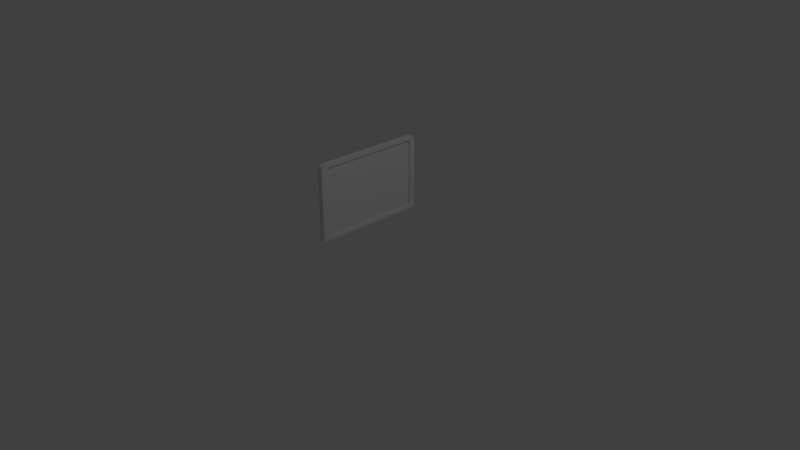 # Source: Tableau1.blend  (saved by Blender 2.79.0; exported with 4.5.12 LTS)
import bpy
from mathutils import Matrix  # noqa: F401  (used for matrix-valued properties, if any)

bpy.ops.wm.read_factory_settings(use_empty=True)
scene = bpy.context.scene
scene.name = 'Scene'

# ---- collections
col_collection_1 = bpy.data.collections.new('Collection 1'); scene.collection.children.link(col_collection_1)

# ---- materials (node trees are filled in below, after node groups)
mat_material = bpy.data.materials.new('Material')
mat_material.alpha_threshold = 0.0
mat_material.use_transparent_shadow = False
mat_material.roughness = 0.5
mat_material.line_color = (0.0, 0.0, 0.0, 1.0)

# ---- material node trees

# ---- world
world_world = bpy.data.worlds.new('World'); scene.world = world_world
world_world.color = (0.05088, 0.05088, 0.05088)
world_world.use_sun_shadow = False
world_world.sun_shadow_jitter_overblur = 0.0
world_world.cycles.sampling_method = 'MANUAL'

# ---- cameras
cam_camera = bpy.data.cameras.new('Camera')
cam_camera.clip_end = 100.0
cam_camera.lens = 35.0
cam_camera.sensor_width = 32.0
cam_camera.sensor_height = 18.0
cam_camera.ortho_scale = 7.314
cam_camera.dof.focus_distance = 0.0
cam_camera.dof.aperture_fstop = 128.0

# ---- lights
light_lamp = bpy.data.lights.new('Lamp', 'POINT')
light_lamp.transmission_factor = 0.0
light_lamp.cutoff_distance = 30.0
light_lamp.energy = 100.0
light_lamp.shadow_buffer_clip_start = 1.001
light_lamp.shadow_soft_size = 0.1
light_lamp.shadow_maximum_resolution = 0.006
light_lamp.use_absolute_resolution = True

# ---- meshes
me_cube = bpy.data.meshes.new('Cube')
me_cube.from_pydata([(1.0, 1.0, -1.0), (1.0, -1.0, -1.0), (-1.0, -1.0, -1.0), (-1.0, 1.0, -1.0), (1.0, 1.0, 1.0), (1.0, -1.0, 1.0), (-1.0, -1.0, 1.0), (-1.0, 1.0, 1.0), (1.0, 0.9015, -0.9015), (1.0, -0.9015, -0.9015), (1.0, 0.9015, 0.9015), (1.0, -0.9015, 0.9015), (1.869, 1.0, -1.0), (1.869, -1.0, -1.0), (1.869, 1.0, 1.0), (1.869, -1.0, 1.0), (1.869, 0.9015, -0.9015), (1.869, -0.9015, -0.9015), (1.869, 0.9015, 0.9015), (1.869, -0.9015, 0.9015)], [], [(0, 1, 2, 3), (4, 7, 6, 5), (0, 4, 14, 12), (1, 5, 6, 2), (2, 6, 7, 3), (4, 0, 3, 7), (8, 10, 11, 9), (10, 8, 16, 18), (5, 1, 13, 15), (11, 10, 18, 19), (15, 13, 17, 19), (12, 14, 18, 16), (13, 12, 16, 17), (14, 15, 19, 18), (1, 0, 12, 13), (9, 11, 19, 17), (8, 9, 17, 16), (4, 5, 15, 14)])
me_cube.materials.append(mat_material)
me_cube.use_remesh_preserve_volume = False
me_cube.use_remesh_preserve_attributes = False
me_cube.use_mirror_vertex_groups = False
me_cube.update()

# ---- objects
ob_cube = bpy.data.objects.new('Cube', me_cube)
ob_lamp = bpy.data.objects.new('Lamp', light_lamp)
ob_camera = bpy.data.objects.new('Camera', cam_camera)

# ---- transforms, parenting, visibility, modifiers, constraints
ob_cube.location = (0.0, 0.0, 0.9407)
ob_cube.scale = (0.025, 0.75, 0.5)
ob_cube.lock_rotations_4d = False
ob_cube.empty_display_type = 'ARROWS'
ob_cube.lineart.crease_threshold = 0.0
_m = ob_cube.modifiers.new('Bevel', 'BEVEL')
_m.limit_method = 'NONE'
_m.spread = 0.0
ob_lamp.location = (4.076, 1.005, 5.904)
ob_lamp.rotation_euler = (0.6503, 0.05522, 1.866)
ob_lamp.lock_rotations_4d = False
ob_lamp.empty_display_type = 'ARROWS'
ob_lamp.color = (0.0, 0.0, 0.0, 0.0)
ob_lamp.lineart.crease_threshold = 0.0
ob_camera.location = (7.481, -6.508, 5.344)
ob_camera.rotation_euler = (1.109, 0.0, 0.8149)
ob_camera.lock_rotations_4d = False
ob_camera.empty_display_type = 'ARROWS'
ob_camera.color = (0.0, 0.0, 0.0, 0.0)
ob_camera.display_type = 'WIRE'
ob_camera.lineart.crease_threshold = 0.0

# ---- collection membership
col_collection_1.objects.link(ob_cube)
col_collection_1.objects.link(ob_lamp)
col_collection_1.objects.link(ob_camera)

# ---- scene / render settings (as saved in the file)
scene.camera = ob_camera
scene.frame_start = 1; scene.frame_end = 250; scene.frame_set(1)
scene.render.engine = 'BLENDER_EEVEE_NEXT'
scene.render.resolution_percentage = 50
scene.render.dither_intensity = 0.0
scene.cycles.use_denoising = False
scene.cycles.samples = 128
scene.cycles.sampling_pattern = 'TABULATED_SOBOL'
scene.cycles.use_adaptive_sampling = False
scene.cycles.use_light_tree = False
scene.cycles.blur_glossy = 0.0
scene.cycles.sample_clamp_indirect = 0.0
scene.view_settings.view_transform = 'Standard'
bpy.context.view_layer.update()
